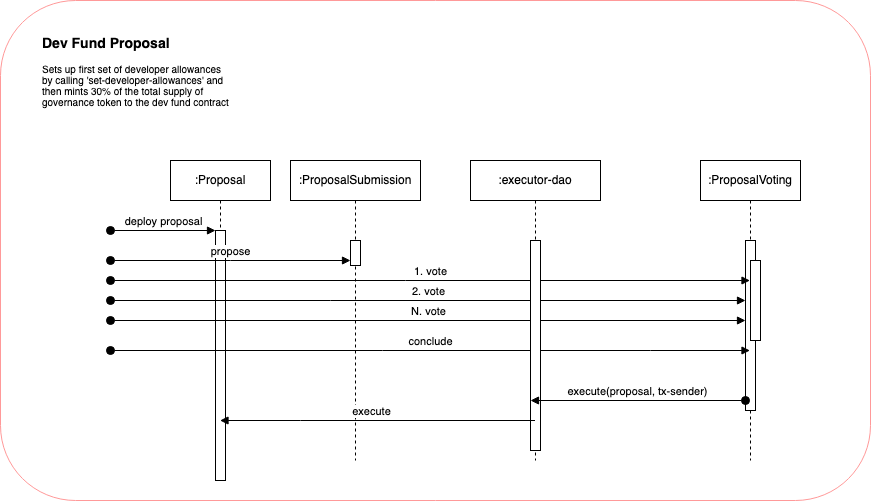

The diagram above was exported from draw.io. Its source (the exported page's mxGraphModel, read from the mxfile embedded in the PNG):
<mxGraphModel dx="1745" dy="1670" grid="1" gridSize="10" guides="1" tooltips="1" connect="1" arrows="1" fold="1" page="1" pageScale="1" pageWidth="850" pageHeight="1100" math="0" shadow="0">
  <root>
    <mxCell id="0" />
    <mxCell id="1" parent="0" />
    <mxCell id="Aift3zc4jcCWUdRSiagG-6" value="&lt;h1 style=&quot;margin-top: 0px; font-size: 23px; line-height: 30%;&quot;&gt;&lt;span style=&quot;background-color: initial;&quot;&gt;&lt;font style=&quot;font-size: 14px;&quot;&gt;Dev Fund Proposal&lt;/font&gt;&lt;/span&gt;&lt;/h1&gt;&lt;h1 style=&quot;margin-top: 0px; font-size: 23px; line-height: 30%;&quot;&gt;&lt;font style=&quot;background-color: initial; font-size: 10px; font-weight: normal;&quot;&gt;Sets up first set of developer allowances by calling '&lt;/font&gt;&lt;span style=&quot;background-color: initial; font-size: 10px; font-weight: normal;&quot;&gt;set-developer-allowances' and then mints 30% of the total supply of governance token to the dev fund contract&lt;/span&gt;&lt;/h1&gt;" style="text;html=1;whiteSpace=wrap;overflow=hidden;rounded=0;opacity=60;" vertex="1" parent="1">
      <mxGeometry x="-110" y="-10" width="190" height="90" as="geometry" />
    </mxCell>
    <mxCell id="aM9ryv3xv72pqoxQDRHE-1" value=":Proposal" style="shape=umlLifeline;perimeter=lifelinePerimeter;whiteSpace=wrap;html=1;container=0;dropTarget=0;collapsible=0;recursiveResize=0;outlineConnect=0;portConstraint=eastwest;newEdgeStyle={&quot;edgeStyle&quot;:&quot;elbowEdgeStyle&quot;,&quot;elbow&quot;:&quot;vertical&quot;,&quot;curved&quot;:0,&quot;rounded&quot;:0};" parent="1" vertex="1">
      <mxGeometry x="20" y="120" width="100" height="320" as="geometry" />
    </mxCell>
    <mxCell id="aM9ryv3xv72pqoxQDRHE-2" value="" style="html=1;points=[];perimeter=orthogonalPerimeter;outlineConnect=0;targetShapes=umlLifeline;portConstraint=eastwest;newEdgeStyle={&quot;edgeStyle&quot;:&quot;elbowEdgeStyle&quot;,&quot;elbow&quot;:&quot;vertical&quot;,&quot;curved&quot;:0,&quot;rounded&quot;:0};" parent="aM9ryv3xv72pqoxQDRHE-1" vertex="1">
      <mxGeometry x="45" y="70" width="10" height="250" as="geometry" />
    </mxCell>
    <mxCell id="aM9ryv3xv72pqoxQDRHE-3" value="deploy proposal" style="html=1;verticalAlign=bottom;startArrow=oval;endArrow=block;startSize=8;edgeStyle=elbowEdgeStyle;elbow=vertical;curved=0;rounded=0;" parent="aM9ryv3xv72pqoxQDRHE-1" target="aM9ryv3xv72pqoxQDRHE-2" edge="1">
      <mxGeometry relative="1" as="geometry">
        <mxPoint x="-60" y="70" as="sourcePoint" />
      </mxGeometry>
    </mxCell>
    <mxCell id="aM9ryv3xv72pqoxQDRHE-5" value=":ProposalVoting" style="shape=umlLifeline;perimeter=lifelinePerimeter;whiteSpace=wrap;html=1;container=0;dropTarget=0;collapsible=0;recursiveResize=0;outlineConnect=0;portConstraint=eastwest;newEdgeStyle={&quot;edgeStyle&quot;:&quot;elbowEdgeStyle&quot;,&quot;elbow&quot;:&quot;vertical&quot;,&quot;curved&quot;:0,&quot;rounded&quot;:0};" parent="1" vertex="1">
      <mxGeometry x="550" y="120" width="100" height="300" as="geometry" />
    </mxCell>
    <mxCell id="aM9ryv3xv72pqoxQDRHE-6" value="" style="html=1;points=[];perimeter=orthogonalPerimeter;outlineConnect=0;targetShapes=umlLifeline;portConstraint=eastwest;newEdgeStyle={&quot;edgeStyle&quot;:&quot;elbowEdgeStyle&quot;,&quot;elbow&quot;:&quot;vertical&quot;,&quot;curved&quot;:0,&quot;rounded&quot;:0};" parent="aM9ryv3xv72pqoxQDRHE-5" vertex="1">
      <mxGeometry x="45" y="80" width="10" height="170" as="geometry" />
    </mxCell>
    <mxCell id="aM9ryv3xv72pqoxQDRHE-4" value="" style="html=1;points=[];perimeter=orthogonalPerimeter;outlineConnect=0;targetShapes=umlLifeline;portConstraint=eastwest;newEdgeStyle={&quot;edgeStyle&quot;:&quot;elbowEdgeStyle&quot;,&quot;elbow&quot;:&quot;vertical&quot;,&quot;curved&quot;:0,&quot;rounded&quot;:0};" parent="aM9ryv3xv72pqoxQDRHE-5" vertex="1">
      <mxGeometry x="50" y="100" width="10" height="80" as="geometry" />
    </mxCell>
    <mxCell id="Aift3zc4jcCWUdRSiagG-1" value="1. vote" style="html=1;verticalAlign=bottom;startArrow=oval;endArrow=block;startSize=8;edgeStyle=elbowEdgeStyle;elbow=vertical;curved=0;rounded=0;" edge="1" parent="1" target="aM9ryv3xv72pqoxQDRHE-5">
      <mxGeometry relative="1" as="geometry">
        <mxPoint x="-40" y="240" as="sourcePoint" />
        <mxPoint x="70" y="240.5" as="targetPoint" />
      </mxGeometry>
    </mxCell>
    <mxCell id="Aift3zc4jcCWUdRSiagG-3" value="2. vote" style="html=1;verticalAlign=bottom;startArrow=oval;endArrow=block;startSize=8;edgeStyle=elbowEdgeStyle;elbow=horizontal;curved=0;rounded=0;" edge="1" parent="1" target="aM9ryv3xv72pqoxQDRHE-6">
      <mxGeometry relative="1" as="geometry">
        <mxPoint x="-40" y="260" as="sourcePoint" />
        <mxPoint x="240" y="260" as="targetPoint" />
        <Array as="points">
          <mxPoint x="180" y="260" />
        </Array>
      </mxGeometry>
    </mxCell>
    <mxCell id="Aift3zc4jcCWUdRSiagG-4" value="N. vote" style="html=1;verticalAlign=bottom;startArrow=oval;endArrow=block;startSize=8;edgeStyle=elbowEdgeStyle;elbow=vertical;curved=0;rounded=0;" edge="1" parent="1" target="aM9ryv3xv72pqoxQDRHE-6">
      <mxGeometry relative="1" as="geometry">
        <mxPoint x="-40" y="280" as="sourcePoint" />
        <mxPoint x="240" y="280" as="targetPoint" />
      </mxGeometry>
    </mxCell>
    <mxCell id="Aift3zc4jcCWUdRSiagG-5" value="conclude" style="html=1;verticalAlign=bottom;startArrow=oval;endArrow=block;startSize=8;edgeStyle=elbowEdgeStyle;elbow=vertical;curved=0;rounded=0;" edge="1" parent="1" target="aM9ryv3xv72pqoxQDRHE-5">
      <mxGeometry relative="1" as="geometry">
        <mxPoint x="-40" y="310" as="sourcePoint" />
        <mxPoint x="240" y="340" as="targetPoint" />
        <Array as="points">
          <mxPoint x="500" y="310" />
        </Array>
      </mxGeometry>
    </mxCell>
    <mxCell id="Aift3zc4jcCWUdRSiagG-11" value=":ProposalSubmission" style="shape=umlLifeline;perimeter=lifelinePerimeter;whiteSpace=wrap;html=1;container=0;dropTarget=0;collapsible=0;recursiveResize=0;outlineConnect=0;portConstraint=eastwest;newEdgeStyle={&quot;edgeStyle&quot;:&quot;elbowEdgeStyle&quot;,&quot;elbow&quot;:&quot;vertical&quot;,&quot;curved&quot;:0,&quot;rounded&quot;:0};" vertex="1" parent="1">
      <mxGeometry x="140" y="120" width="130" height="300" as="geometry" />
    </mxCell>
    <mxCell id="Aift3zc4jcCWUdRSiagG-12" value="" style="html=1;points=[];perimeter=orthogonalPerimeter;outlineConnect=0;targetShapes=umlLifeline;portConstraint=eastwest;newEdgeStyle={&quot;edgeStyle&quot;:&quot;elbowEdgeStyle&quot;,&quot;elbow&quot;:&quot;vertical&quot;,&quot;curved&quot;:0,&quot;rounded&quot;:0};" vertex="1" parent="Aift3zc4jcCWUdRSiagG-11">
      <mxGeometry x="60" y="80" width="10" height="25" as="geometry" />
    </mxCell>
    <mxCell id="Aift3zc4jcCWUdRSiagG-14" value="propose" style="html=1;verticalAlign=bottom;startArrow=oval;endArrow=block;startSize=8;edgeStyle=elbowEdgeStyle;elbow=vertical;curved=0;rounded=0;" edge="1" parent="1" target="Aift3zc4jcCWUdRSiagG-12">
      <mxGeometry relative="1" as="geometry">
        <mxPoint x="-40" y="220" as="sourcePoint" />
        <mxPoint x="65" y="220" as="targetPoint" />
      </mxGeometry>
    </mxCell>
    <mxCell id="Aift3zc4jcCWUdRSiagG-15" value=":executor-dao" style="shape=umlLifeline;perimeter=lifelinePerimeter;whiteSpace=wrap;html=1;container=0;dropTarget=0;collapsible=0;recursiveResize=0;outlineConnect=0;portConstraint=eastwest;newEdgeStyle={&quot;edgeStyle&quot;:&quot;elbowEdgeStyle&quot;,&quot;elbow&quot;:&quot;vertical&quot;,&quot;curved&quot;:0,&quot;rounded&quot;:0};" vertex="1" parent="1">
      <mxGeometry x="320" y="120" width="130" height="300" as="geometry" />
    </mxCell>
    <mxCell id="Aift3zc4jcCWUdRSiagG-16" value="" style="html=1;points=[];perimeter=orthogonalPerimeter;outlineConnect=0;targetShapes=umlLifeline;portConstraint=eastwest;newEdgeStyle={&quot;edgeStyle&quot;:&quot;elbowEdgeStyle&quot;,&quot;elbow&quot;:&quot;vertical&quot;,&quot;curved&quot;:0,&quot;rounded&quot;:0};" vertex="1" parent="Aift3zc4jcCWUdRSiagG-15">
      <mxGeometry x="60" y="80" width="10" height="210" as="geometry" />
    </mxCell>
    <mxCell id="Aift3zc4jcCWUdRSiagG-17" value="execute(proposal, tx-sender)" style="html=1;verticalAlign=bottom;startArrow=oval;endArrow=block;startSize=8;edgeStyle=elbowEdgeStyle;elbow=horizontal;curved=0;rounded=0;" edge="1" parent="1">
      <mxGeometry x="0.0047" relative="1" as="geometry">
        <mxPoint x="595" y="360" as="sourcePoint" />
        <mxPoint x="380" y="360" as="targetPoint" />
        <Array as="points">
          <mxPoint x="575.5" y="470" />
          <mxPoint x="475.5" y="510" />
        </Array>
        <mxPoint as="offset" />
      </mxGeometry>
    </mxCell>
    <mxCell id="Aift3zc4jcCWUdRSiagG-22" value="execute" style="html=1;verticalAlign=bottom;endArrow=block;curved=0;rounded=0;" edge="1" parent="1" source="Aift3zc4jcCWUdRSiagG-15" target="aM9ryv3xv72pqoxQDRHE-1">
      <mxGeometry x="0.0444" width="80" relative="1" as="geometry">
        <mxPoint x="290" y="340" as="sourcePoint" />
        <mxPoint x="370" y="340" as="targetPoint" />
        <Array as="points">
          <mxPoint x="150" y="380" />
        </Array>
        <mxPoint as="offset" />
      </mxGeometry>
    </mxCell>
    <mxCell id="Aift3zc4jcCWUdRSiagG-25" value="" style="rounded=1;whiteSpace=wrap;html=1;fillColor=none;strokeColor=#FF9999;" vertex="1" parent="1">
      <mxGeometry x="-150" y="-40" width="870" height="500" as="geometry" />
    </mxCell>
  </root>
</mxGraphModel>